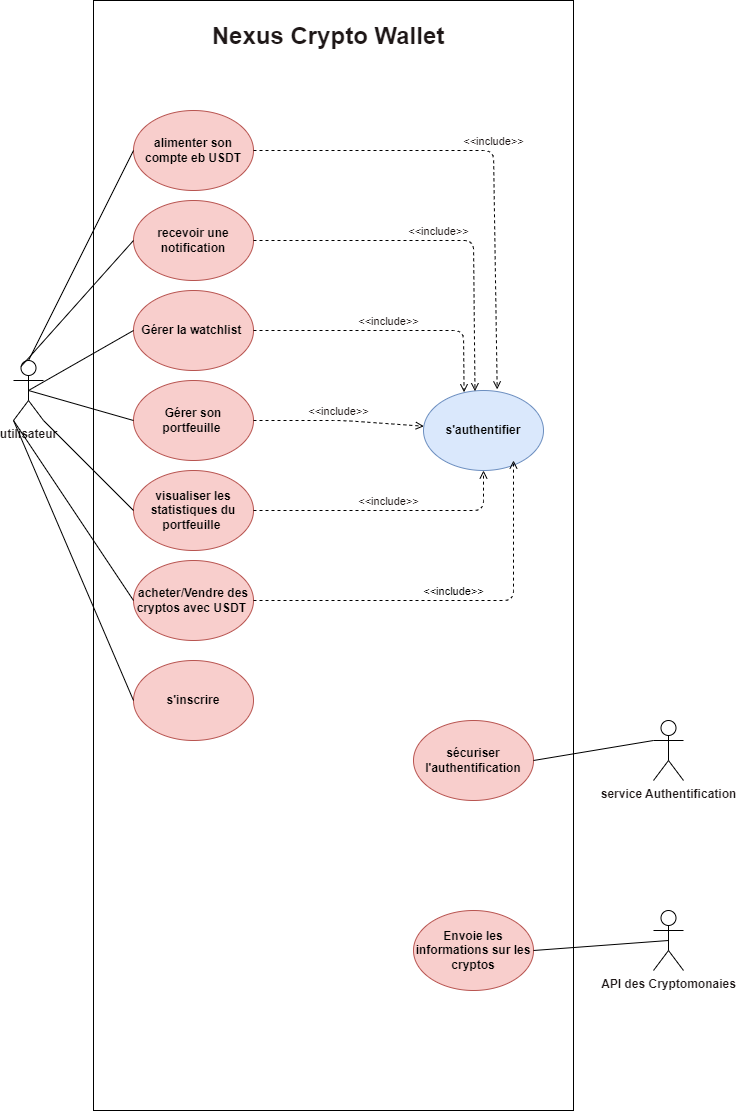

The diagram above was exported from draw.io. Its source (the exported page's mxGraphModel, read from the mxfile embedded in the PNG):
<mxGraphModel dx="2080" dy="1408" grid="1" gridSize="10" guides="1" tooltips="1" connect="1" arrows="1" fold="1" page="1" pageScale="1" pageWidth="850" pageHeight="1100" math="0" shadow="0">
  <root>
    <mxCell id="0" />
    <mxCell id="1" parent="0" />
    <mxCell id="2" value="" style="rounded=0;whiteSpace=wrap;html=1;fontStyle=1" parent="1" vertex="1">
      <mxGeometry x="160" y="40" width="480" height="1110" as="geometry" />
    </mxCell>
    <mxCell id="4" value="&lt;h1 style=&quot;box-sizing: border-box; border: 0px solid; --tw-border-spacing-x: 0; --tw-border-spacing-y: 0; --tw-translate-x: 0; --tw-translate-y: 0; --tw-rotate: 0; --tw-skew-x: 0; --tw-skew-y: 0; --tw-scale-x: 1; --tw-scale-y: 1; --tw-pan-x: ; --tw-pan-y: ; --tw-pinch-zoom: ; --tw-scroll-snap-strictness: proximity; --tw-gradient-from-position: ; --tw-gradient-via-position: ; --tw-gradient-to-position: ; --tw-ordinal: ; --tw-slashed-zero: ; --tw-numeric-figure: ; --tw-numeric-spacing: ; --tw-numeric-fraction: ; --tw-ring-inset: ; --tw-ring-offset-width: 0px; --tw-ring-offset-color: #fff; --tw-ring-color: rgba(59,130,246,.5); --tw-ring-offset-shadow: 0 0 #0000; --tw-ring-shadow: 0 0 #0000; --tw-shadow: 0 0 #0000; --tw-shadow-colored: 0 0 #0000; --tw-blur: ; --tw-brightness: ; --tw-contrast: ; --tw-grayscale: ; --tw-hue-rotate: ; --tw-invert: ; --tw-saturate: ; --tw-sepia: ; --tw-drop-shadow: ; --tw-backdrop-blur: ; --tw-backdrop-brightness: ; --tw-backdrop-contrast: ; --tw-backdrop-grayscale: ; --tw-backdrop-hue-rotate: ; --tw-backdrop-invert: ; --tw-backdrop-opacity: ; --tw-backdrop-saturate: ; --tw-backdrop-sepia: ; --tw-contain-size: ; --tw-contain-layout: ; --tw-contain-paint: ; --tw-contain-style: ; font-size: 1.5rem; margin: 0px; font-family: &amp;quot;Nunito Sans&amp;quot;, sans-serif; line-height: 2rem; text-align: start; background-color: rgb(255, 255, 255);&quot; class=&quot;sc-6a4c5dd9-0 dXTcni&quot;&gt;&lt;font color=&quot;#1e1717&quot;&gt;Nexus Crypto Wallet&lt;/font&gt;&lt;/h1&gt;" style="text;html=1;strokeColor=none;fillColor=none;align=center;verticalAlign=middle;whiteSpace=wrap;rounded=0;" parent="1" vertex="1">
      <mxGeometry x="260" y="60" width="270" height="30" as="geometry" />
    </mxCell>
    <mxCell id="5" value="&lt;b&gt;utilisateur&lt;/b&gt;" style="shape=umlActor;verticalLabelPosition=bottom;verticalAlign=top;html=1;outlineConnect=0;fontColor=#1e1717;" parent="1" vertex="1">
      <mxGeometry x="80" y="400" width="30" height="60" as="geometry" />
    </mxCell>
    <mxCell id="6" value="alimenter son compte eb USDT&lt;br&gt;" style="ellipse;whiteSpace=wrap;html=1;fontStyle=1;fillColor=#f8cecc;strokeColor=#b85450;" parent="1" vertex="1">
      <mxGeometry x="200" y="150" width="120" height="80" as="geometry" />
    </mxCell>
    <mxCell id="7" value="recevoir une notification" style="ellipse;whiteSpace=wrap;html=1;fontStyle=1;fillColor=#f8cecc;strokeColor=#b85450;" parent="1" vertex="1">
      <mxGeometry x="200" y="240" width="120" height="80" as="geometry" />
    </mxCell>
    <mxCell id="8" value="Gérer la watchlist&amp;nbsp;&lt;br&gt;" style="ellipse;whiteSpace=wrap;html=1;fontStyle=1;fillColor=#f8cecc;strokeColor=#b85450;" parent="1" vertex="1">
      <mxGeometry x="200" y="330" width="120" height="80" as="geometry" />
    </mxCell>
    <mxCell id="9" value="Gérer son portfeuille&amp;nbsp;&lt;br&gt;" style="ellipse;whiteSpace=wrap;html=1;fontStyle=1;fillColor=#f8cecc;strokeColor=#b85450;" parent="1" vertex="1">
      <mxGeometry x="200" y="420" width="120" height="80" as="geometry" />
    </mxCell>
    <mxCell id="10" value="visualiser les statistiques du portfeuille&amp;nbsp;&lt;br&gt;" style="ellipse;whiteSpace=wrap;html=1;fontStyle=1;fillColor=#f8cecc;strokeColor=#b85450;" parent="1" vertex="1">
      <mxGeometry x="200" y="510" width="120" height="80" as="geometry" />
    </mxCell>
    <mxCell id="11" value="acheter/Vendre des cryptos avec USDT&amp;nbsp;&lt;br&gt;" style="ellipse;whiteSpace=wrap;html=1;fontStyle=1;fillColor=#f8cecc;strokeColor=#b85450;" parent="1" vertex="1">
      <mxGeometry x="200" y="600" width="120" height="80" as="geometry" />
    </mxCell>
    <mxCell id="15" value="&lt;b&gt;service Authentification&lt;br&gt;&lt;/b&gt;" style="shape=umlActor;verticalLabelPosition=bottom;verticalAlign=top;html=1;outlineConnect=0;fontColor=#1e1717;" parent="1" vertex="1">
      <mxGeometry x="720" y="760" width="30" height="60" as="geometry" />
    </mxCell>
    <mxCell id="18" value="sécuriser l'authentification&lt;br&gt;" style="ellipse;whiteSpace=wrap;html=1;fontStyle=1;fillColor=#f8cecc;strokeColor=#b85450;" parent="1" vertex="1">
      <mxGeometry x="480" y="760" width="120" height="80" as="geometry" />
    </mxCell>
    <mxCell id="19" value="&lt;b&gt;API des Cryptomonaies&lt;/b&gt;" style="shape=umlActor;verticalLabelPosition=bottom;verticalAlign=top;html=1;outlineConnect=0;fontColor=#1e1717;" parent="1" vertex="1">
      <mxGeometry x="720" y="950" width="30" height="60" as="geometry" />
    </mxCell>
    <mxCell id="22" value="Envoie les informations sur les cryptos" style="ellipse;whiteSpace=wrap;html=1;fontStyle=1;fillColor=#f8cecc;strokeColor=#b85450;" parent="1" vertex="1">
      <mxGeometry x="480" y="950" width="120" height="80" as="geometry" />
    </mxCell>
    <mxCell id="30" value="" style="endArrow=none;html=1;fontColor=#1e1717;exitX=0.5;exitY=0;exitDx=0;exitDy=0;exitPerimeter=0;entryX=0;entryY=0.5;entryDx=0;entryDy=0;" parent="1" source="5" target="6" edge="1">
      <mxGeometry width="50" height="50" relative="1" as="geometry">
        <mxPoint x="1020" y="640" as="sourcePoint" />
        <mxPoint x="1070" y="590" as="targetPoint" />
      </mxGeometry>
    </mxCell>
    <mxCell id="31" value="" style="endArrow=none;html=1;fontColor=#1e1717;exitX=0.25;exitY=0.1;exitDx=0;exitDy=0;exitPerimeter=0;entryX=0;entryY=0.5;entryDx=0;entryDy=0;" parent="1" source="5" target="7" edge="1">
      <mxGeometry width="50" height="50" relative="1" as="geometry">
        <mxPoint x="540" y="440" as="sourcePoint" />
        <mxPoint x="590" y="390" as="targetPoint" />
      </mxGeometry>
    </mxCell>
    <mxCell id="32" value="" style="endArrow=none;html=1;fontColor=#1e1717;exitX=0.5;exitY=0.5;exitDx=0;exitDy=0;exitPerimeter=0;entryX=0;entryY=0.5;entryDx=0;entryDy=0;" parent="1" source="5" target="8" edge="1">
      <mxGeometry width="50" height="50" relative="1" as="geometry">
        <mxPoint x="540" y="440" as="sourcePoint" />
        <mxPoint x="590" y="390" as="targetPoint" />
      </mxGeometry>
    </mxCell>
    <mxCell id="33" value="" style="endArrow=none;html=1;fontColor=#1e1717;entryX=0;entryY=0.5;entryDx=0;entryDy=0;" parent="1" target="9" edge="1">
      <mxGeometry width="50" height="50" relative="1" as="geometry">
        <mxPoint x="95" y="430" as="sourcePoint" />
        <mxPoint x="590" y="390" as="targetPoint" />
      </mxGeometry>
    </mxCell>
    <mxCell id="34" value="" style="endArrow=none;html=1;fontColor=#1e1717;exitX=1;exitY=1;exitDx=0;exitDy=0;exitPerimeter=0;entryX=0;entryY=0.5;entryDx=0;entryDy=0;" parent="1" source="5" target="10" edge="1">
      <mxGeometry width="50" height="50" relative="1" as="geometry">
        <mxPoint x="540" y="440" as="sourcePoint" />
        <mxPoint x="590" y="390" as="targetPoint" />
      </mxGeometry>
    </mxCell>
    <mxCell id="35" value="" style="endArrow=none;html=1;fontColor=#1e1717;exitX=0;exitY=1;exitDx=0;exitDy=0;exitPerimeter=0;entryX=0;entryY=0.5;entryDx=0;entryDy=0;" parent="1" source="5" target="11" edge="1">
      <mxGeometry width="50" height="50" relative="1" as="geometry">
        <mxPoint x="540" y="440" as="sourcePoint" />
        <mxPoint x="590" y="390" as="targetPoint" />
      </mxGeometry>
    </mxCell>
    <mxCell id="36" value="" style="endArrow=none;html=1;fontColor=#1e1717;entryX=0;entryY=0.3333333333333333;entryDx=0;entryDy=0;entryPerimeter=0;exitX=1;exitY=0.5;exitDx=0;exitDy=0;" parent="1" source="18" target="15" edge="1">
      <mxGeometry width="50" height="50" relative="1" as="geometry">
        <mxPoint x="540" y="970" as="sourcePoint" />
        <mxPoint x="590" y="920" as="targetPoint" />
      </mxGeometry>
    </mxCell>
    <mxCell id="37" value="" style="endArrow=none;html=1;fontColor=#1e1717;entryX=0.5;entryY=0.5;entryDx=0;entryDy=0;entryPerimeter=0;exitX=1;exitY=0.5;exitDx=0;exitDy=0;" parent="1" source="22" target="19" edge="1">
      <mxGeometry width="50" height="50" relative="1" as="geometry">
        <mxPoint x="540" y="970" as="sourcePoint" />
        <mxPoint x="590" y="920" as="targetPoint" />
      </mxGeometry>
    </mxCell>
    <mxCell id="39" value="s'inscrire" style="ellipse;whiteSpace=wrap;html=1;fontStyle=1;fillColor=#f8cecc;strokeColor=#b85450;" parent="1" vertex="1">
      <mxGeometry x="200" y="700" width="120" height="80" as="geometry" />
    </mxCell>
    <mxCell id="40" value="" style="endArrow=none;html=1;fontColor=#1e1717;entryX=0;entryY=0.5;entryDx=0;entryDy=0;" parent="1" target="39" edge="1">
      <mxGeometry width="50" height="50" relative="1" as="geometry">
        <mxPoint x="80" y="460" as="sourcePoint" />
        <mxPoint x="610" y="400" as="targetPoint" />
      </mxGeometry>
    </mxCell>
    <mxCell id="41" value="s'authentifier" style="ellipse;whiteSpace=wrap;html=1;fontStyle=1;fillColor=#dae8fc;strokeColor=#6c8ebf;" parent="1" vertex="1">
      <mxGeometry x="490" y="430" width="120" height="80" as="geometry" />
    </mxCell>
    <mxCell id="42" value="&amp;lt;&amp;lt;include&amp;gt;&amp;gt;" style="html=1;verticalAlign=bottom;labelBackgroundColor=none;endArrow=open;endFill=0;dashed=1;fontColor=#1e1717;exitX=1;exitY=0.5;exitDx=0;exitDy=0;entryX=0.614;entryY=-0.014;entryDx=0;entryDy=0;entryPerimeter=0;" parent="1" source="6" target="41" edge="1">
      <mxGeometry width="160" relative="1" as="geometry">
        <mxPoint x="360" y="390" as="sourcePoint" />
        <mxPoint x="520" y="390" as="targetPoint" />
        <Array as="points">
          <mxPoint x="560" y="190" />
        </Array>
      </mxGeometry>
    </mxCell>
    <mxCell id="43" value="&amp;lt;&amp;lt;include&amp;gt;&amp;gt;" style="html=1;verticalAlign=bottom;labelBackgroundColor=none;endArrow=open;endFill=0;dashed=1;fontColor=#1e1717;exitX=1;exitY=0.5;exitDx=0;exitDy=0;entryX=0.429;entryY=0.009;entryDx=0;entryDy=0;entryPerimeter=0;" parent="1" source="7" target="41" edge="1">
      <mxGeometry width="160" relative="1" as="geometry">
        <mxPoint x="380" y="400" as="sourcePoint" />
        <mxPoint x="540" y="400" as="targetPoint" />
        <Array as="points">
          <mxPoint x="540" y="280" />
        </Array>
      </mxGeometry>
    </mxCell>
    <mxCell id="44" value="&amp;lt;&amp;lt;include&amp;gt;&amp;gt;" style="html=1;verticalAlign=bottom;labelBackgroundColor=none;endArrow=open;endFill=0;dashed=1;fontColor=#1e1717;exitX=1;exitY=0.5;exitDx=0;exitDy=0;entryX=0.338;entryY=0.022;entryDx=0;entryDy=0;entryPerimeter=0;" parent="1" source="8" target="41" edge="1">
      <mxGeometry width="160" relative="1" as="geometry">
        <mxPoint x="380" y="400" as="sourcePoint" />
        <mxPoint x="540" y="400" as="targetPoint" />
        <Array as="points">
          <mxPoint x="530" y="370" />
        </Array>
      </mxGeometry>
    </mxCell>
    <mxCell id="45" value="&amp;lt;&amp;lt;include&amp;gt;&amp;gt;" style="html=1;verticalAlign=bottom;labelBackgroundColor=none;endArrow=open;endFill=0;dashed=1;fontColor=#1e1717;exitX=1;exitY=0.5;exitDx=0;exitDy=0;" parent="1" source="9" target="41" edge="1">
      <mxGeometry width="160" relative="1" as="geometry">
        <mxPoint x="380" y="400" as="sourcePoint" />
        <mxPoint x="540" y="400" as="targetPoint" />
        <Array as="points">
          <mxPoint x="410" y="460" />
        </Array>
      </mxGeometry>
    </mxCell>
    <mxCell id="46" value="&amp;lt;&amp;lt;include&amp;gt;&amp;gt;" style="html=1;verticalAlign=bottom;labelBackgroundColor=none;endArrow=open;endFill=0;dashed=1;fontColor=#1e1717;exitX=1;exitY=0.5;exitDx=0;exitDy=0;entryX=0.5;entryY=1;entryDx=0;entryDy=0;" parent="1" source="10" target="41" edge="1">
      <mxGeometry width="160" relative="1" as="geometry">
        <mxPoint x="380" y="490" as="sourcePoint" />
        <mxPoint x="540" y="490" as="targetPoint" />
        <Array as="points">
          <mxPoint x="550" y="550" />
        </Array>
      </mxGeometry>
    </mxCell>
    <mxCell id="47" value="&amp;lt;&amp;lt;include&amp;gt;&amp;gt;" style="html=1;verticalAlign=bottom;labelBackgroundColor=none;endArrow=open;endFill=0;dashed=1;exitX=1;exitY=0.5;exitDx=0;exitDy=0;entryX=0.75;entryY=0.875;entryDx=0;entryDy=0;entryPerimeter=0;" parent="1" source="11" target="41" edge="1">
      <mxGeometry width="160" relative="1" as="geometry">
        <mxPoint x="350" y="560" as="sourcePoint" />
        <mxPoint x="510" y="560" as="targetPoint" />
        <Array as="points">
          <mxPoint x="580" y="640" />
        </Array>
      </mxGeometry>
    </mxCell>
  </root>
</mxGraphModel>